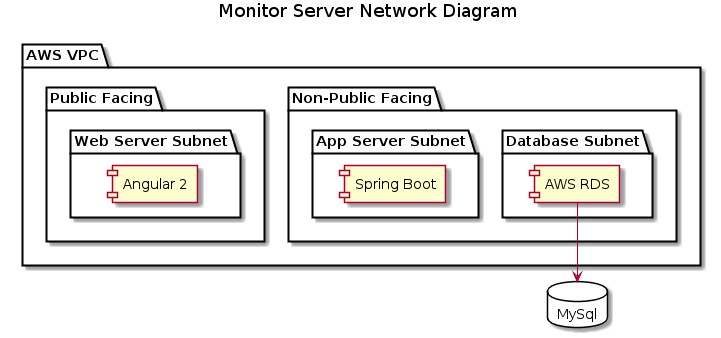

The diagram above was rendered by PlantUML. Its source (embedded in the PNG):
@startuml
title Monitor Server Network Diagram

package "AWS VPC" {
  folder "Non-Public Facing" {
    folder "Database Subnet" {
        [AWS RDS]  --> MySql
    }
    folder "App Server Subnet" {
        [Spring Boot]
    }
  }
  folder "Public Facing" {
    folder "Web Server Subnet" {
       [Angular 2]
    }
  }
}

database "MySql" {

}

@enduml